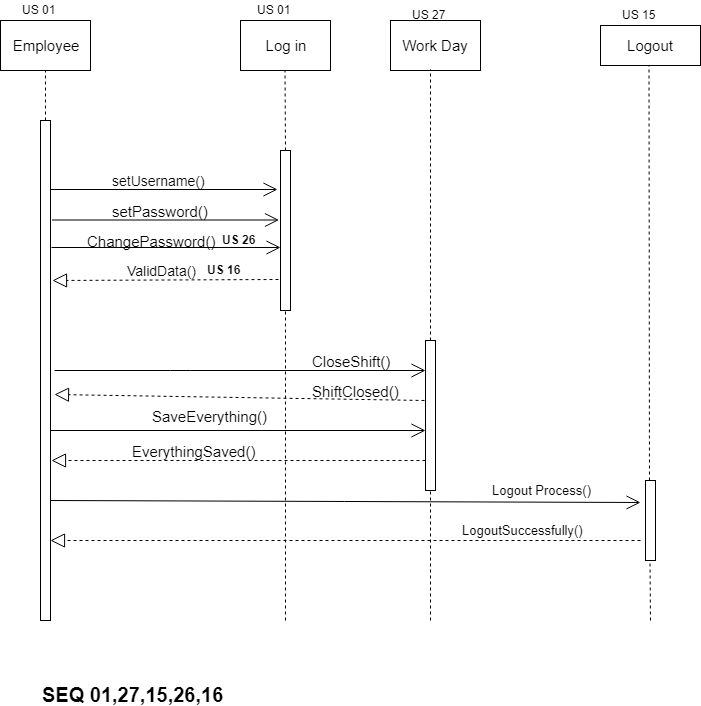

The diagram above was exported from draw.io. Its source (the exported page's mxGraphModel, read from the mxfile embedded in the PNG):
<mxGraphModel dx="1074" dy="616" grid="1" gridSize="10" guides="1" tooltips="1" connect="1" arrows="1" fold="1" page="1" pageScale="1" pageWidth="850" pageHeight="1100" math="0" shadow="0">
  <root>
    <mxCell id="0" />
    <mxCell id="1" parent="0" />
    <mxCell id="AXLw5__0lMRW809k00GZ-1" value="&lt;font style=&quot;font-size: 15px&quot;&gt;Employee&lt;/font&gt;" style="rounded=0;whiteSpace=wrap;html=1;" vertex="1" parent="1">
      <mxGeometry x="40" y="40" width="90" height="50" as="geometry" />
    </mxCell>
    <mxCell id="AXLw5__0lMRW809k00GZ-2" value="&lt;font style=&quot;font-size: 15px&quot;&gt;Work Day&lt;/font&gt;" style="rounded=0;whiteSpace=wrap;html=1;" vertex="1" parent="1">
      <mxGeometry x="430" y="40" width="90" height="50" as="geometry" />
    </mxCell>
    <mxCell id="AXLw5__0lMRW809k00GZ-3" value="&lt;span style=&quot;font-size: 15px&quot;&gt;Log in&lt;/span&gt;" style="rounded=0;whiteSpace=wrap;html=1;" vertex="1" parent="1">
      <mxGeometry x="280" y="40" width="90" height="50" as="geometry" />
    </mxCell>
    <mxCell id="AXLw5__0lMRW809k00GZ-4" value="" style="endArrow=none;dashed=1;html=1;entryX=0.5;entryY=1;entryDx=0;entryDy=0;" edge="1" parent="1" target="AXLw5__0lMRW809k00GZ-1">
      <mxGeometry width="50" height="50" relative="1" as="geometry">
        <mxPoint x="85" y="170" as="sourcePoint" />
        <mxPoint x="90" y="110" as="targetPoint" />
      </mxGeometry>
    </mxCell>
    <mxCell id="AXLw5__0lMRW809k00GZ-5" value="" style="endArrow=none;dashed=1;html=1;entryX=0.5;entryY=1;entryDx=0;entryDy=0;" edge="1" parent="1">
      <mxGeometry width="50" height="50" relative="1" as="geometry">
        <mxPoint x="325" y="170" as="sourcePoint" />
        <mxPoint x="324.5" y="90" as="targetPoint" />
      </mxGeometry>
    </mxCell>
    <mxCell id="AXLw5__0lMRW809k00GZ-6" value="" style="endArrow=none;dashed=1;html=1;" edge="1" parent="1">
      <mxGeometry width="50" height="50" relative="1" as="geometry">
        <mxPoint x="470" y="360" as="sourcePoint" />
        <mxPoint x="470" y="89" as="targetPoint" />
      </mxGeometry>
    </mxCell>
    <mxCell id="AXLw5__0lMRW809k00GZ-7" value="" style="html=1;points=[];perimeter=orthogonalPerimeter;" vertex="1" parent="1">
      <mxGeometry x="80" y="140" width="10" height="500" as="geometry" />
    </mxCell>
    <mxCell id="AXLw5__0lMRW809k00GZ-8" value="" style="html=1;points=[];perimeter=orthogonalPerimeter;" vertex="1" parent="1">
      <mxGeometry x="320" y="170" width="10" height="160" as="geometry" />
    </mxCell>
    <mxCell id="AXLw5__0lMRW809k00GZ-9" value="" style="endArrow=open;endFill=1;endSize=12;html=1;entryX=-0.3;entryY=0.244;entryDx=0;entryDy=0;entryPerimeter=0;" edge="1" parent="1" target="AXLw5__0lMRW809k00GZ-8">
      <mxGeometry width="160" relative="1" as="geometry">
        <mxPoint x="90" y="209" as="sourcePoint" />
        <mxPoint x="245" y="210" as="targetPoint" />
      </mxGeometry>
    </mxCell>
    <mxCell id="AXLw5__0lMRW809k00GZ-10" value="&lt;font style=&quot;font-size: 14px&quot;&gt;setUsername()&lt;/font&gt;" style="text;html=1;resizable=0;points=[];autosize=1;align=left;verticalAlign=top;spacingTop=-4;" vertex="1" parent="1">
      <mxGeometry x="150" y="190" width="110" height="20" as="geometry" />
    </mxCell>
    <mxCell id="AXLw5__0lMRW809k00GZ-11" value="&lt;font style=&quot;font-size: 14px&quot;&gt;ValidData()&lt;/font&gt;" style="text;html=1;resizable=0;points=[];autosize=1;align=left;verticalAlign=top;spacingTop=-4;" vertex="1" parent="1">
      <mxGeometry x="165" y="280" width="80" height="20" as="geometry" />
    </mxCell>
    <mxCell id="AXLw5__0lMRW809k00GZ-12" value="setPassword()" style="text;html=1;resizable=0;points=[];autosize=1;align=left;verticalAlign=top;spacingTop=-4;fontSize=15;" vertex="1" parent="1">
      <mxGeometry x="150" y="220" width="90" height="20" as="geometry" />
    </mxCell>
    <mxCell id="AXLw5__0lMRW809k00GZ-13" value="" style="endArrow=open;endFill=1;endSize=12;html=1;entryX=-0.3;entryY=0.139;entryDx=0;entryDy=0;entryPerimeter=0;" edge="1" parent="1">
      <mxGeometry width="160" relative="1" as="geometry">
        <mxPoint x="91.5" y="239.5" as="sourcePoint" />
        <mxPoint x="318.5" y="239.5" as="targetPoint" />
      </mxGeometry>
    </mxCell>
    <mxCell id="AXLw5__0lMRW809k00GZ-14" value="" style="endArrow=open;endFill=1;endSize=12;html=1;exitX=1.1;exitY=0.253;exitDx=0;exitDy=0;exitPerimeter=0;" edge="1" parent="1" source="AXLw5__0lMRW809k00GZ-7" target="AXLw5__0lMRW809k00GZ-8">
      <mxGeometry width="160" relative="1" as="geometry">
        <mxPoint x="101.5" y="249.5" as="sourcePoint" />
        <mxPoint x="328.5" y="249.5" as="targetPoint" />
      </mxGeometry>
    </mxCell>
    <mxCell id="AXLw5__0lMRW809k00GZ-15" value="ChangePassword()" style="text;html=1;resizable=0;points=[];autosize=1;align=left;verticalAlign=top;spacingTop=-4;fontSize=15;" vertex="1" parent="1">
      <mxGeometry x="125" y="250" width="140" height="20" as="geometry" />
    </mxCell>
    <mxCell id="AXLw5__0lMRW809k00GZ-16" value="" style="endArrow=none;dashed=1;html=1;entryX=0.5;entryY=1;entryDx=0;entryDy=0;" edge="1" parent="1">
      <mxGeometry width="50" height="50" relative="1" as="geometry">
        <mxPoint x="325" y="640" as="sourcePoint" />
        <mxPoint x="325" y="330" as="targetPoint" />
      </mxGeometry>
    </mxCell>
    <mxCell id="AXLw5__0lMRW809k00GZ-17" value="" style="html=1;points=[];perimeter=orthogonalPerimeter;fontSize=15;" vertex="1" parent="1">
      <mxGeometry x="465" y="360" width="10" height="150" as="geometry" />
    </mxCell>
    <mxCell id="AXLw5__0lMRW809k00GZ-18" value="" style="endArrow=open;endFill=1;endSize=12;html=1;" edge="1" parent="1" target="AXLw5__0lMRW809k00GZ-17">
      <mxGeometry width="160" relative="1" as="geometry">
        <mxPoint x="94" y="390" as="sourcePoint" />
        <mxPoint x="317" y="410" as="targetPoint" />
        <Array as="points">
          <mxPoint x="220" y="390" />
        </Array>
      </mxGeometry>
    </mxCell>
    <mxCell id="AXLw5__0lMRW809k00GZ-19" value="CloseShift()&lt;br&gt;" style="text;html=1;resizable=0;points=[];autosize=1;align=left;verticalAlign=top;spacingTop=-4;fontSize=15;" vertex="1" parent="1">
      <mxGeometry x="350" y="370" width="90" height="20" as="geometry" />
    </mxCell>
    <mxCell id="AXLw5__0lMRW809k00GZ-20" value="" style="endArrow=block;dashed=1;endFill=0;endSize=12;html=1;fontSize=15;" edge="1" parent="1">
      <mxGeometry width="160" relative="1" as="geometry">
        <mxPoint x="464" y="420" as="sourcePoint" />
        <mxPoint x="94" y="414" as="targetPoint" />
      </mxGeometry>
    </mxCell>
    <mxCell id="AXLw5__0lMRW809k00GZ-21" value="ShiftClosed()" style="text;html=1;resizable=0;points=[];autosize=1;align=left;verticalAlign=top;spacingTop=-4;fontSize=15;" vertex="1" parent="1">
      <mxGeometry x="350" y="400" width="100" height="20" as="geometry" />
    </mxCell>
    <mxCell id="AXLw5__0lMRW809k00GZ-22" value="SaveEverything()" style="text;html=1;resizable=0;points=[];autosize=1;align=left;verticalAlign=top;spacingTop=-4;fontSize=15;" vertex="1" parent="1">
      <mxGeometry x="190" y="425" width="130" height="20" as="geometry" />
    </mxCell>
    <mxCell id="AXLw5__0lMRW809k00GZ-23" value="" style="endArrow=open;endFill=1;endSize=12;html=1;" edge="1" parent="1">
      <mxGeometry width="160" relative="1" as="geometry">
        <mxPoint x="90" y="450" as="sourcePoint" />
        <mxPoint x="465" y="450" as="targetPoint" />
      </mxGeometry>
    </mxCell>
    <mxCell id="AXLw5__0lMRW809k00GZ-24" value="EverythingSaved()" style="text;html=1;resizable=0;points=[];autosize=1;align=left;verticalAlign=top;spacingTop=-4;fontSize=15;" vertex="1" parent="1">
      <mxGeometry x="170" y="460" width="140" height="20" as="geometry" />
    </mxCell>
    <mxCell id="AXLw5__0lMRW809k00GZ-25" value="" style="endArrow=none;dashed=1;html=1;entryX=0.5;entryY=1;entryDx=0;entryDy=0;" edge="1" parent="1">
      <mxGeometry width="50" height="50" relative="1" as="geometry">
        <mxPoint x="470" y="640" as="sourcePoint" />
        <mxPoint x="470" y="510" as="targetPoint" />
      </mxGeometry>
    </mxCell>
    <mxCell id="AXLw5__0lMRW809k00GZ-26" value="" style="endArrow=block;dashed=1;endFill=0;endSize=12;html=1;fontSize=15;exitX=-0.2;exitY=0.806;exitDx=0;exitDy=0;exitPerimeter=0;entryX=1.2;entryY=0.32;entryDx=0;entryDy=0;entryPerimeter=0;" edge="1" parent="1" source="AXLw5__0lMRW809k00GZ-8" target="AXLw5__0lMRW809k00GZ-7">
      <mxGeometry width="160" relative="1" as="geometry">
        <mxPoint x="40" y="590" as="sourcePoint" />
        <mxPoint x="200" y="590" as="targetPoint" />
      </mxGeometry>
    </mxCell>
    <mxCell id="AXLw5__0lMRW809k00GZ-27" value="" style="endArrow=block;dashed=1;endFill=0;endSize=12;html=1;fontSize=15;exitX=-0.1;exitY=0.427;exitDx=0;exitDy=0;exitPerimeter=0;entryX=1;entryY=0.635;entryDx=0;entryDy=0;entryPerimeter=0;" edge="1" parent="1">
      <mxGeometry width="160" relative="1" as="geometry">
        <mxPoint x="465" y="480" as="sourcePoint" />
        <mxPoint x="91" y="480" as="targetPoint" />
      </mxGeometry>
    </mxCell>
    <mxCell id="AXLw5__0lMRW809k00GZ-29" value="&lt;b&gt;US 16&lt;/b&gt;" style="text;html=1;resizable=0;points=[];autosize=1;align=left;verticalAlign=top;spacingTop=-4;" vertex="1" parent="1">
      <mxGeometry x="245" y="280" width="50" height="20" as="geometry" />
    </mxCell>
    <mxCell id="AXLw5__0lMRW809k00GZ-30" value="&lt;span style=&quot;font-size: 15px&quot;&gt;Logout&lt;/span&gt;" style="rounded=0;whiteSpace=wrap;html=1;" vertex="1" parent="1">
      <mxGeometry x="640" y="45" width="100" height="40" as="geometry" />
    </mxCell>
    <mxCell id="AXLw5__0lMRW809k00GZ-31" value="US 15" style="text;html=1;resizable=0;points=[];autosize=1;align=left;verticalAlign=top;spacingTop=-4;" vertex="1" parent="1">
      <mxGeometry x="660" y="25" width="50" height="20" as="geometry" />
    </mxCell>
    <mxCell id="AXLw5__0lMRW809k00GZ-32" value="" style="endArrow=none;dashed=1;html=1;entryX=0.39;entryY=1.05;entryDx=0;entryDy=0;entryPerimeter=0;" edge="1" parent="1">
      <mxGeometry width="50" height="50" relative="1" as="geometry">
        <mxPoint x="689" y="530" as="sourcePoint" />
        <mxPoint x="688.5" y="85" as="targetPoint" />
      </mxGeometry>
    </mxCell>
    <mxCell id="AXLw5__0lMRW809k00GZ-33" value="" style="html=1;points=[];perimeter=orthogonalPerimeter;" vertex="1" parent="1">
      <mxGeometry x="685" y="500" width="10" height="80" as="geometry" />
    </mxCell>
    <mxCell id="AXLw5__0lMRW809k00GZ-34" value="" style="endArrow=none;dashed=1;html=1;fontSize=15;" edge="1" parent="1">
      <mxGeometry width="50" height="50" relative="1" as="geometry">
        <mxPoint x="690" y="640" as="sourcePoint" />
        <mxPoint x="689.5" y="580" as="targetPoint" />
      </mxGeometry>
    </mxCell>
    <mxCell id="AXLw5__0lMRW809k00GZ-35" value="" style="endArrow=open;endFill=1;endSize=12;html=1;fontSize=15;exitX=1;exitY=0.655;exitDx=0;exitDy=0;exitPerimeter=0;" edge="1" parent="1">
      <mxGeometry width="160" relative="1" as="geometry">
        <mxPoint x="90" y="520" as="sourcePoint" />
        <mxPoint x="680" y="522" as="targetPoint" />
      </mxGeometry>
    </mxCell>
    <mxCell id="AXLw5__0lMRW809k00GZ-36" value="" style="endArrow=block;dashed=1;endFill=0;endSize=12;html=1;fontSize=15;" edge="1" parent="1">
      <mxGeometry width="160" relative="1" as="geometry">
        <mxPoint x="680" y="560" as="sourcePoint" />
        <mxPoint x="90" y="560" as="targetPoint" />
      </mxGeometry>
    </mxCell>
    <mxCell id="AXLw5__0lMRW809k00GZ-37" value="&lt;font style=&quot;font-size: 13px&quot;&gt;Logout Process()&lt;/font&gt;" style="text;html=1;resizable=0;points=[];autosize=1;align=left;verticalAlign=top;spacingTop=-4;" vertex="1" parent="1">
      <mxGeometry x="530" y="500" width="110" height="20" as="geometry" />
    </mxCell>
    <mxCell id="AXLw5__0lMRW809k00GZ-38" value="&lt;font style=&quot;font-size: 13px&quot;&gt;LogoutSuccessfully()&lt;/font&gt;" style="text;html=1;resizable=0;points=[];autosize=1;align=left;verticalAlign=top;spacingTop=-4;" vertex="1" parent="1">
      <mxGeometry x="500" y="540" width="140" height="20" as="geometry" />
    </mxCell>
    <mxCell id="AXLw5__0lMRW809k00GZ-39" value="US 01" style="text;html=1;resizable=0;points=[];autosize=1;align=left;verticalAlign=top;spacingTop=-4;" vertex="1" parent="1">
      <mxGeometry x="295" y="20" width="50" height="20" as="geometry" />
    </mxCell>
    <mxCell id="AXLw5__0lMRW809k00GZ-40" value="US 27" style="text;html=1;resizable=0;points=[];autosize=1;align=left;verticalAlign=top;spacingTop=-4;" vertex="1" parent="1">
      <mxGeometry x="450" y="25" width="50" height="20" as="geometry" />
    </mxCell>
    <mxCell id="AXLw5__0lMRW809k00GZ-41" value="US 01" style="text;html=1;resizable=0;points=[];autosize=1;align=left;verticalAlign=top;spacingTop=-4;" vertex="1" parent="1">
      <mxGeometry x="60" y="20" width="50" height="20" as="geometry" />
    </mxCell>
    <mxCell id="AXLw5__0lMRW809k00GZ-42" value="&lt;b&gt;US 26&lt;/b&gt;" style="text;html=1;resizable=0;points=[];autosize=1;align=left;verticalAlign=top;spacingTop=-4;" vertex="1" parent="1">
      <mxGeometry x="260" y="250" width="50" height="20" as="geometry" />
    </mxCell>
    <mxCell id="AXLw5__0lMRW809k00GZ-43" value="&lt;b&gt;&lt;font style=&quot;font-size: 20px&quot;&gt;SEQ 01,27,15,26,16&lt;/font&gt;&lt;/b&gt;" style="text;html=1;resizable=0;points=[];autosize=1;align=left;verticalAlign=top;spacingTop=-4;" vertex="1" parent="1">
      <mxGeometry x="80" y="700" width="200" height="20" as="geometry" />
    </mxCell>
  </root>
</mxGraphModel>